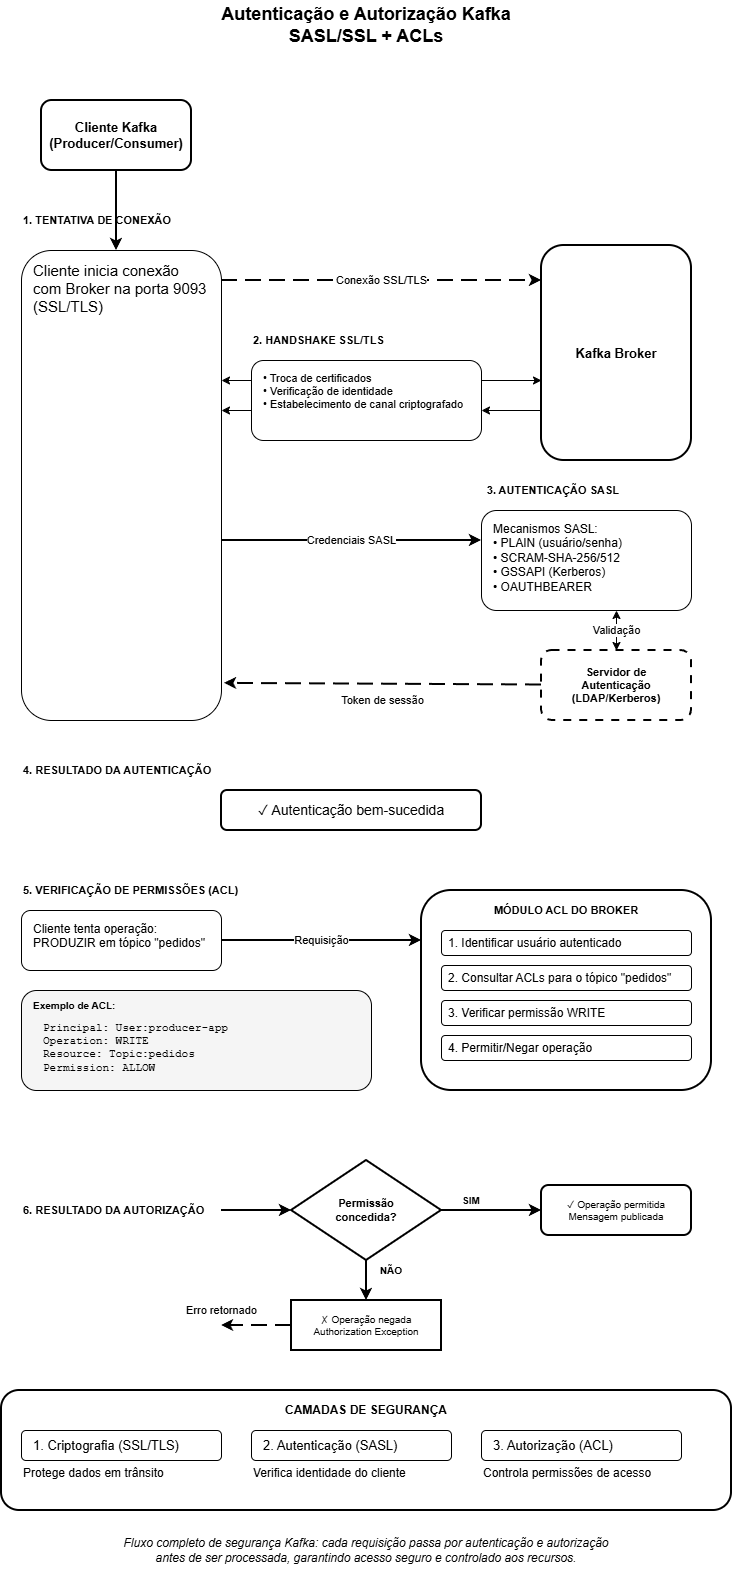

The diagram above was exported from draw.io. Its source (the exported page's mxGraphModel, read from the mxfile embedded in the PNG):
<mxGraphModel dx="2066" dy="1201" grid="1" gridSize="10" guides="1" tooltips="1" connect="1" arrows="1" fold="1" page="1" pageScale="1" pageWidth="850" pageHeight="1400" math="0" shadow="0">
  <root>
    <mxCell id="0" />
    <mxCell id="1" parent="0" />
    <mxCell id="title" value="Autenticação e Autorização Kafka&#10;SASL/SSL + ACLs" style="text;html=1;strokeColor=none;fillColor=none;align=center;verticalAlign=middle;whiteSpace=wrap;rounded=0;fontSize=18;fontStyle=1" parent="1" vertex="1">
      <mxGeometry x="225" y="20" width="400" height="50" as="geometry" />
    </mxCell>
    <mxCell id="client" value="Cliente Kafka&#10;(Producer/Consumer)" style="rounded=1;whiteSpace=wrap;html=1;fillColor=#ffffff;strokeColor=#000000;strokeWidth=2;fontSize=13;fontStyle=1" parent="1" vertex="1">
      <mxGeometry x="100" y="120" width="150" height="70" as="geometry" />
    </mxCell>
    <mxCell id="broker" value="Kafka Broker" style="rounded=1;whiteSpace=wrap;html=1;fillColor=#ffffff;strokeColor=#000000;strokeWidth=2;fontSize=13;fontStyle=1" parent="1" vertex="1">
      <mxGeometry x="600" y="265" width="150" height="215" as="geometry" />
    </mxCell>
    <mxCell id="step1-label" value="1. TENTATIVA DE CONEXÃO" style="text;html=1;strokeColor=none;fillColor=none;align=left;verticalAlign=middle;whiteSpace=wrap;rounded=0;fontSize=11;fontStyle=1" parent="1" vertex="1">
      <mxGeometry x="80" y="230" width="220" height="20" as="geometry" />
    </mxCell>
    <mxCell id="arrow1" value="" style="endArrow=classic;html=1;strokeColor=#000000;strokeWidth=2;endFill=1" parent="1" edge="1">
      <mxGeometry width="50" height="50" relative="1" as="geometry">
        <mxPoint x="175" y="190" as="sourcePoint" />
        <mxPoint x="175" y="270" as="targetPoint" />
      </mxGeometry>
    </mxCell>
    <mxCell id="step1-box" value="Cliente inicia conexão&#10;com Broker na porta 9093&#10;(SSL/TLS)" style="rounded=1;whiteSpace=wrap;html=1;fillColor=#ffffff;strokeColor=#000000;strokeWidth=1;fontSize=15;align=left;verticalAlign=top;spacingLeft=10;spacingTop=5" parent="1" vertex="1">
      <mxGeometry x="80" y="270" width="200" height="470" as="geometry" />
    </mxCell>
    <mxCell id="arrow2" value="Conexão SSL/TLS" style="endArrow=classic;html=1;strokeColor=#000000;strokeWidth=2;endFill=1;dashed=1;dashPattern=8 4" parent="1" edge="1">
      <mxGeometry width="50" height="50" relative="1" as="geometry">
        <mxPoint x="280" y="300" as="sourcePoint" />
        <mxPoint x="600" y="300" as="targetPoint" />
        <mxPoint as="offset" />
      </mxGeometry>
    </mxCell>
    <mxCell id="step2-label" value="2. HANDSHAKE SSL/TLS" style="text;html=1;strokeColor=none;fillColor=none;align=left;verticalAlign=middle;whiteSpace=wrap;rounded=0;fontSize=11;fontStyle=1" parent="1" vertex="1">
      <mxGeometry x="310" y="350" width="200" height="20" as="geometry" />
    </mxCell>
    <mxCell id="step2-box" value="• Troca de certificados&lt;br&gt;• Verificação de identidade&lt;br&gt;• Estabelecimento de canal criptografado" style="rounded=1;whiteSpace=wrap;html=1;fillColor=#ffffff;strokeColor=#000000;strokeWidth=1;fontSize=11;align=left;verticalAlign=top;spacingLeft=10;spacingTop=5" parent="1" vertex="1">
      <mxGeometry x="310" y="380" width="230" height="80" as="geometry" />
    </mxCell>
    <mxCell id="arrow3-client" value="" style="endArrow=none;html=1;strokeColor=#000000;strokeWidth=1;endFill=0;startArrow=classic;startFill=1" parent="1" edge="1">
      <mxGeometry width="50" height="50" relative="1" as="geometry">
        <mxPoint x="280" y="400" as="sourcePoint" />
        <mxPoint x="310" y="400" as="targetPoint" />
      </mxGeometry>
    </mxCell>
    <mxCell id="arrow3-broker" value="" style="endArrow=classic;html=1;strokeColor=#000000;strokeWidth=1;endFill=1" parent="1" edge="1">
      <mxGeometry width="50" height="50" relative="1" as="geometry">
        <mxPoint x="540" y="400" as="sourcePoint" />
        <mxPoint x="600" y="400" as="targetPoint" />
      </mxGeometry>
    </mxCell>
    <mxCell id="arrow3-return-broker" value="" style="endArrow=none;html=1;strokeColor=#000000;strokeWidth=1;endFill=0;startArrow=classic;startFill=1" parent="1" edge="1">
      <mxGeometry width="50" height="50" relative="1" as="geometry">
        <mxPoint x="540" y="430" as="sourcePoint" />
        <mxPoint x="600" y="430" as="targetPoint" />
      </mxGeometry>
    </mxCell>
    <mxCell id="arrow3-return-client" value="" style="endArrow=classic;html=1;strokeColor=#000000;strokeWidth=1;endFill=1" parent="1" edge="1">
      <mxGeometry width="50" height="50" relative="1" as="geometry">
        <mxPoint x="310" y="430" as="sourcePoint" />
        <mxPoint x="280" y="430" as="targetPoint" />
      </mxGeometry>
    </mxCell>
    <mxCell id="step3-label" value="3. AUTENTICAÇÃO SASL" style="text;html=1;strokeColor=none;fillColor=none;align=right;verticalAlign=middle;whiteSpace=wrap;rounded=0;fontSize=11;fontStyle=1" parent="1" vertex="1">
      <mxGeometry x="540" y="500" width="140" height="20" as="geometry" />
    </mxCell>
    <mxCell id="step3-box" value="Mecanismos SASL:&#10;• PLAIN (usuário/senha)&#10;• SCRAM-SHA-256/512&#10;• GSSAPI (Kerberos)&#10;• OAUTHBEARER" style="rounded=1;whiteSpace=wrap;html=1;fillColor=#ffffff;strokeColor=#000000;strokeWidth=1;fontSize=12;align=left;verticalAlign=top;spacingLeft=10;spacingTop=5" parent="1" vertex="1">
      <mxGeometry x="540" y="530" width="210" height="100" as="geometry" />
    </mxCell>
    <mxCell id="arrow4" value="Credenciais SASL" style="endArrow=classic;html=1;strokeColor=#000000;strokeWidth=2;endFill=1" parent="1" edge="1">
      <mxGeometry width="50" height="50" relative="1" as="geometry">
        <mxPoint x="280" y="560" as="sourcePoint" />
        <mxPoint x="540" y="560" as="targetPoint" />
        <mxPoint as="offset" />
      </mxGeometry>
    </mxCell>
    <mxCell id="auth-server" value="Servidor de&#10;Autenticação&#10;(LDAP/Kerberos)" style="rounded=1;whiteSpace=wrap;html=1;fillColor=#ffffff;strokeColor=#000000;strokeWidth=2;fontSize=11;fontStyle=1;dashed=1;dashPattern=4 4" parent="1" vertex="1">
      <mxGeometry x="600" y="670" width="150" height="70" as="geometry" />
    </mxCell>
    <mxCell id="arrow5" value="Validação" style="endArrow=classic;html=1;strokeColor=#000000;strokeWidth=1;endFill=1;startArrow=classic;startFill=1" parent="1" edge="1">
      <mxGeometry width="50" height="50" relative="1" as="geometry">
        <mxPoint x="675" y="630" as="sourcePoint" />
        <mxPoint x="675" y="670" as="targetPoint" />
        <mxPoint as="offset" />
      </mxGeometry>
    </mxCell>
    <mxCell id="step4-label" value="4. RESULTADO DA AUTENTICAÇÃO" style="text;html=1;strokeColor=none;fillColor=none;align=left;verticalAlign=middle;whiteSpace=wrap;rounded=0;fontSize=11;fontStyle=1" parent="1" vertex="1">
      <mxGeometry x="80" y="780" width="280" height="20" as="geometry" />
    </mxCell>
    <mxCell id="step4-success" value="✓ Autenticação bem-sucedida" style="rounded=1;whiteSpace=wrap;html=1;fillColor=#ffffff;strokeColor=#000000;strokeWidth=2;fontSize=14;align=center" parent="1" vertex="1">
      <mxGeometry x="280" y="810" width="260" height="40" as="geometry" />
    </mxCell>
    <mxCell id="arrow6" value="Token de sessão" style="endArrow=classic;html=1;strokeColor=#000000;strokeWidth=2;endFill=1;dashed=1;dashPattern=8 4;entryX=1.015;entryY=0.921;entryDx=0;entryDy=0;entryPerimeter=0;" parent="1" edge="1" target="step1-box">
      <mxGeometry y="16" width="50" height="50" relative="1" as="geometry">
        <mxPoint x="600" y="704.5" as="sourcePoint" />
        <mxPoint x="340" y="704.5" as="targetPoint" />
        <mxPoint as="offset" />
      </mxGeometry>
    </mxCell>
    <mxCell id="step5-label" value="5. VERIFICAÇÃO DE PERMISSÕES (ACL)" style="text;html=1;strokeColor=none;fillColor=none;align=left;verticalAlign=middle;whiteSpace=wrap;rounded=0;fontSize=11;fontStyle=1" parent="1" vertex="1">
      <mxGeometry x="80" y="900" width="320" height="20" as="geometry" />
    </mxCell>
    <mxCell id="step5-box" value="Cliente tenta operação:&#10;PRODUZIR em tópico &quot;pedidos&quot;" style="rounded=1;whiteSpace=wrap;html=1;fillColor=#ffffff;strokeColor=#000000;strokeWidth=1;fontSize=12;align=left;verticalAlign=top;spacingLeft=10;spacingTop=5" parent="1" vertex="1">
      <mxGeometry x="80" y="930" width="200" height="60" as="geometry" />
    </mxCell>
    <mxCell id="arrow7" value="Requisição" style="endArrow=classic;html=1;strokeColor=#000000;strokeWidth=2;endFill=1" parent="1" edge="1">
      <mxGeometry width="50" height="50" relative="1" as="geometry">
        <mxPoint x="280" y="960" as="sourcePoint" />
        <mxPoint x="480" y="960" as="targetPoint" />
        <mxPoint as="offset" />
      </mxGeometry>
    </mxCell>
    <mxCell id="acl-box" value="" style="rounded=1;whiteSpace=wrap;html=1;fillColor=none;strokeColor=#000000;strokeWidth=2" parent="1" vertex="1">
      <mxGeometry x="480" y="910" width="290" height="200" as="geometry" />
    </mxCell>
    <mxCell id="acl-label" value="MÓDULO ACL DO BROKER" style="text;html=1;strokeColor=none;fillColor=none;align=center;verticalAlign=middle;whiteSpace=wrap;rounded=0;fontSize=11;fontStyle=1" parent="1" vertex="1">
      <mxGeometry x="490" y="920" width="270" height="20" as="geometry" />
    </mxCell>
    <mxCell id="acl-check1" value="1. Identificar usuário autenticado" style="rounded=1;whiteSpace=wrap;html=1;fillColor=#ffffff;strokeColor=#000000;strokeWidth=1;fontSize=12;align=left;spacingLeft=5" parent="1" vertex="1">
      <mxGeometry x="500" y="950" width="250" height="25" as="geometry" />
    </mxCell>
    <mxCell id="acl-check2" value="2. Consultar ACLs para o tópico &quot;pedidos&quot;" style="rounded=1;whiteSpace=wrap;html=1;fillColor=#ffffff;strokeColor=#000000;strokeWidth=1;fontSize=12;align=left;spacingLeft=5" parent="1" vertex="1">
      <mxGeometry x="500" y="985" width="250" height="25" as="geometry" />
    </mxCell>
    <mxCell id="acl-check3" value="3. Verificar permissão WRITE" style="rounded=1;whiteSpace=wrap;html=1;fillColor=#ffffff;strokeColor=#000000;strokeWidth=1;fontSize=12;align=left;spacingLeft=5" parent="1" vertex="1">
      <mxGeometry x="500" y="1020" width="250" height="25" as="geometry" />
    </mxCell>
    <mxCell id="acl-check4" value="4. Permitir/Negar operação" style="rounded=1;whiteSpace=wrap;html=1;fillColor=#ffffff;strokeColor=#000000;strokeWidth=1;fontSize=12;align=left;spacingLeft=5" parent="1" vertex="1">
      <mxGeometry x="500" y="1055" width="250" height="25" as="geometry" />
    </mxCell>
    <mxCell id="acl-example-box" value="" style="rounded=1;whiteSpace=wrap;html=1;fillColor=#f5f5f5;strokeColor=#000000;strokeWidth=1" parent="1" vertex="1">
      <mxGeometry x="80" y="1010" width="350" height="100" as="geometry" />
    </mxCell>
    <mxCell id="acl-example-title" value="Exemplo de ACL:" style="text;html=1;strokeColor=none;fillColor=none;align=left;verticalAlign=middle;whiteSpace=wrap;rounded=0;fontSize=10;fontStyle=1" parent="1" vertex="1">
      <mxGeometry x="90" y="1015" width="120" height="20" as="geometry" />
    </mxCell>
    <mxCell id="acl-example-text" value="Principal: User:producer-app&#10;Operation: WRITE&#10;Resource: Topic:pedidos&#10;Permission: ALLOW" style="text;html=1;strokeColor=none;fillColor=none;align=left;verticalAlign=top;whiteSpace=wrap;rounded=0;fontSize=11;fontFamily=Courier New" parent="1" vertex="1">
      <mxGeometry x="100" y="1035" width="310" height="60" as="geometry" />
    </mxCell>
    <mxCell id="step6-label" value="6. RESULTADO DA AUTORIZAÇÃO" style="text;html=1;strokeColor=none;fillColor=none;align=left;verticalAlign=middle;whiteSpace=wrap;rounded=0;fontSize=11;fontStyle=1" parent="1" vertex="1">
      <mxGeometry x="80" y="1220" width="280" height="20" as="geometry" />
    </mxCell>
    <mxCell id="decision-box" value="" style="rhombus;whiteSpace=wrap;html=1;fillColor=#ffffff;strokeColor=#000000;strokeWidth=2" parent="1" vertex="1">
      <mxGeometry x="350" y="1180" width="150" height="100" as="geometry" />
    </mxCell>
    <mxCell id="decision-label" value="Permissão&#10;concedida?" style="text;html=1;strokeColor=none;fillColor=none;align=center;verticalAlign=middle;whiteSpace=wrap;rounded=0;fontSize=11;fontStyle=1" parent="1" vertex="1">
      <mxGeometry x="375" y="1215" width="100" height="30" as="geometry" />
    </mxCell>
    <mxCell id="arrow8-yes" value="" style="endArrow=classic;html=1;strokeColor=#000000;strokeWidth=2;endFill=1" parent="1" edge="1">
      <mxGeometry width="50" height="50" relative="1" as="geometry">
        <mxPoint x="280" y="1230" as="sourcePoint" />
        <mxPoint x="350" y="1230" as="targetPoint" />
      </mxGeometry>
    </mxCell>
    <mxCell id="arrow9-yes" value="" style="endArrow=classic;html=1;strokeColor=#000000;strokeWidth=2;endFill=1" parent="1" edge="1">
      <mxGeometry width="50" height="50" relative="1" as="geometry">
        <mxPoint x="500" y="1230" as="sourcePoint" />
        <mxPoint x="600" y="1230" as="targetPoint" />
      </mxGeometry>
    </mxCell>
    <mxCell id="label-yes" value="SIM" style="text;html=1;strokeColor=none;fillColor=none;align=center;verticalAlign=middle;whiteSpace=wrap;rounded=0;fontSize=10;fontStyle=1" parent="1" vertex="1">
      <mxGeometry x="510" y="1210" width="40" height="20" as="geometry" />
    </mxCell>
    <mxCell id="success-box" value="✓ Operação permitida&#10;Mensagem publicada" style="rounded=1;whiteSpace=wrap;html=1;fillColor=#ffffff;strokeColor=#000000;strokeWidth=2;fontSize=10;align=center" parent="1" vertex="1">
      <mxGeometry x="600" y="1205" width="150" height="50" as="geometry" />
    </mxCell>
    <mxCell id="arrow8-no" value="" style="endArrow=classic;html=1;strokeColor=#000000;strokeWidth=2;endFill=1" parent="1" edge="1">
      <mxGeometry width="50" height="50" relative="1" as="geometry">
        <mxPoint x="425" y="1280" as="sourcePoint" />
        <mxPoint x="425" y="1320" as="targetPoint" />
      </mxGeometry>
    </mxCell>
    <mxCell id="label-no" value="NÃO" style="text;html=1;strokeColor=none;fillColor=none;align=center;verticalAlign=middle;whiteSpace=wrap;rounded=0;fontSize=10;fontStyle=1" parent="1" vertex="1">
      <mxGeometry x="430" y="1280" width="40" height="20" as="geometry" />
    </mxCell>
    <mxCell id="deny-box" value="✗ Operação negada&#10;Authorization Exception" style="rounded=1;whiteSpace=wrap;html=1;fillColor=#ffffff;strokeColor=#000000;strokeWidth=2;fontSize=10;align=center;arcSize=0;" parent="1" vertex="1">
      <mxGeometry x="350" y="1320" width="150" height="50" as="geometry" />
    </mxCell>
    <mxCell id="arrow10-deny" value="Erro retornado" style="endArrow=classic;html=1;strokeColor=#000000;strokeWidth=2;endFill=1;dashed=1;dashPattern=8 4" parent="1" edge="1">
      <mxGeometry x="1" y="-15" width="50" height="50" relative="1" as="geometry">
        <mxPoint x="350" y="1345" as="sourcePoint" />
        <mxPoint x="280" y="1345" as="targetPoint" />
        <mxPoint as="offset" />
      </mxGeometry>
    </mxCell>
    <mxCell id="summary-box" value="" style="rounded=1;whiteSpace=wrap;html=1;fillColor=none;strokeColor=#000000;strokeWidth=2" parent="1" vertex="1">
      <mxGeometry x="60" y="1410" width="730" height="120" as="geometry" />
    </mxCell>
    <mxCell id="summary-title" value="CAMADAS DE SEGURANÇA" style="text;html=1;strokeColor=none;fillColor=none;align=center;verticalAlign=middle;whiteSpace=wrap;rounded=0;fontSize=12;fontStyle=1" parent="1" vertex="1">
      <mxGeometry x="300" y="1420" width="250" height="20" as="geometry" />
    </mxCell>
    <mxCell id="summary-layer1" value="1. Criptografia (SSL/TLS)" style="rounded=1;whiteSpace=wrap;html=1;fillColor=#ffffff;strokeColor=#000000;strokeWidth=1;fontSize=13;align=left;spacingLeft=10" parent="1" vertex="1">
      <mxGeometry x="80" y="1450" width="200" height="30" as="geometry" />
    </mxCell>
    <mxCell id="summary-desc1" value="Protege dados em trânsito" style="text;html=1;strokeColor=none;fillColor=none;align=left;verticalAlign=middle;whiteSpace=wrap;rounded=0;fontSize=12;" parent="1" vertex="1">
      <mxGeometry x="80" y="1485" width="200" height="15" as="geometry" />
    </mxCell>
    <mxCell id="summary-layer2" value="2. Autenticação (SASL)" style="rounded=1;whiteSpace=wrap;html=1;fillColor=#ffffff;strokeColor=#000000;strokeWidth=1;fontSize=13;align=left;spacingLeft=10" parent="1" vertex="1">
      <mxGeometry x="310" y="1450" width="200" height="30" as="geometry" />
    </mxCell>
    <mxCell id="summary-desc2" value="Verifica identidade do cliente" style="text;html=1;strokeColor=none;fillColor=none;align=left;verticalAlign=middle;whiteSpace=wrap;rounded=0;fontSize=12;" parent="1" vertex="1">
      <mxGeometry x="310" y="1485" width="200" height="15" as="geometry" />
    </mxCell>
    <mxCell id="summary-layer3" value="3. Autorização (ACL)" style="rounded=1;whiteSpace=wrap;html=1;fillColor=#ffffff;strokeColor=#000000;strokeWidth=1;fontSize=13;align=left;spacingLeft=10" parent="1" vertex="1">
      <mxGeometry x="540" y="1450" width="200" height="30" as="geometry" />
    </mxCell>
    <mxCell id="summary-desc3" value="Controla permissões de acesso" style="text;html=1;strokeColor=none;fillColor=none;align=left;verticalAlign=middle;whiteSpace=wrap;rounded=0;fontSize=12;" parent="1" vertex="1">
      <mxGeometry x="540" y="1485" width="200" height="15" as="geometry" />
    </mxCell>
    <mxCell id="footer-note" value="Fluxo completo de segurança Kafka: cada requisição passa por autenticação e autorização&#10;antes de ser processada, garantindo acesso seguro e controlado aos recursos." style="text;html=1;strokeColor=none;fillColor=none;align=center;verticalAlign=middle;whiteSpace=wrap;rounded=0;fontSize=12;fontStyle=2" parent="1" vertex="1">
      <mxGeometry x="100" y="1550" width="650" height="40" as="geometry" />
    </mxCell>
  </root>
</mxGraphModel>